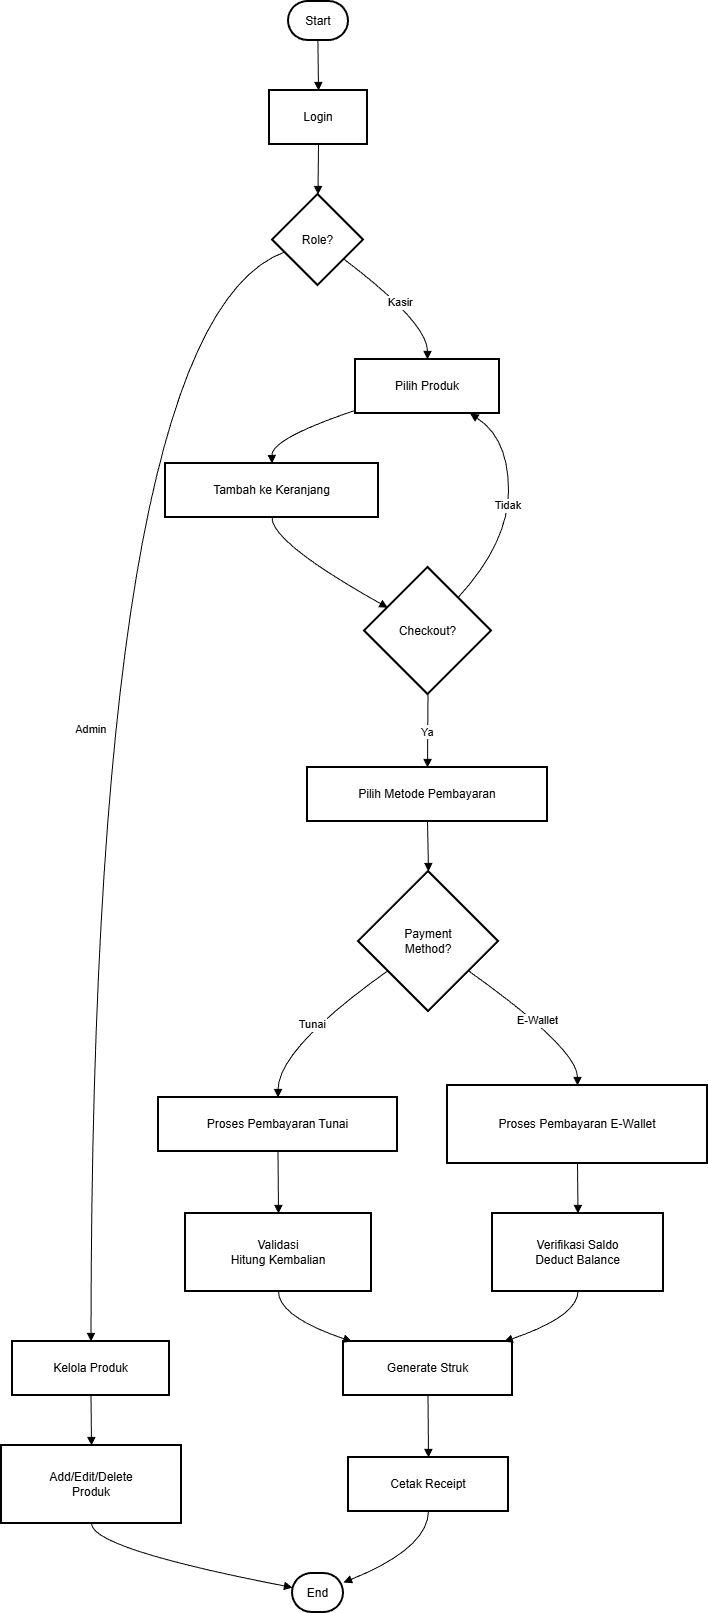

The diagram above was exported from draw.io. Its source (the exported page's mxGraphModel, read from the mxfile embedded in the PNG):
<mxGraphModel dx="1426" dy="857" grid="1" gridSize="10" guides="1" tooltips="1" connect="1" arrows="1" fold="1" page="1" pageScale="1" pageWidth="827" pageHeight="1169" math="0" shadow="0">
  <root>
    <mxCell id="0" />
    <mxCell id="1" parent="0" />
    <mxCell id="cyjDk5at14zt3r0cDTyE-158" parent="1" style="rounded=1;whiteSpace=wrap;arcSize=50;strokeWidth=2;" value="Start" vertex="1">
      <mxGeometry height="39" width="60" x="327" y="20" as="geometry" />
    </mxCell>
    <mxCell id="cyjDk5at14zt3r0cDTyE-159" parent="1" style="whiteSpace=wrap;strokeWidth=2;" value="Login" vertex="1">
      <mxGeometry height="54" width="98" x="308" y="109" as="geometry" />
    </mxCell>
    <mxCell id="cyjDk5at14zt3r0cDTyE-160" parent="1" style="rhombus;strokeWidth=2;whiteSpace=wrap;" value="Role?" vertex="1">
      <mxGeometry height="91" width="91" x="311" y="213" as="geometry" />
    </mxCell>
    <mxCell id="cyjDk5at14zt3r0cDTyE-161" parent="1" style="whiteSpace=wrap;strokeWidth=2;" value="Kelola Produk" vertex="1">
      <mxGeometry height="54" width="157" x="51" y="1360" as="geometry" />
    </mxCell>
    <mxCell id="cyjDk5at14zt3r0cDTyE-162" parent="1" style="whiteSpace=wrap;strokeWidth=2;" value="Add/Edit/Delete&#10;Produk" vertex="1">
      <mxGeometry height="78" width="180" x="40" y="1464" as="geometry" />
    </mxCell>
    <mxCell id="cyjDk5at14zt3r0cDTyE-163" parent="1" style="rounded=1;whiteSpace=wrap;arcSize=50;strokeWidth=2;" value="End" vertex="1">
      <mxGeometry height="39" width="51" x="331" y="1592" as="geometry" />
    </mxCell>
    <mxCell id="cyjDk5at14zt3r0cDTyE-164" parent="1" style="whiteSpace=wrap;strokeWidth=2;" value="Pilih Produk" vertex="1">
      <mxGeometry height="54" width="144" x="394" y="378" as="geometry" />
    </mxCell>
    <mxCell id="cyjDk5at14zt3r0cDTyE-165" parent="1" style="whiteSpace=wrap;strokeWidth=2;" value="Tambah ke Keranjang" vertex="1">
      <mxGeometry height="54" width="213" x="204" y="482" as="geometry" />
    </mxCell>
    <mxCell id="cyjDk5at14zt3r0cDTyE-166" parent="1" style="rhombus;strokeWidth=2;whiteSpace=wrap;" value="Checkout?" vertex="1">
      <mxGeometry height="127" width="127" x="403" y="586" as="geometry" />
    </mxCell>
    <mxCell id="cyjDk5at14zt3r0cDTyE-167" parent="1" style="whiteSpace=wrap;strokeWidth=2;" value="Pilih Metode Pembayaran" vertex="1">
      <mxGeometry height="54" width="240" x="346" y="786" as="geometry" />
    </mxCell>
    <mxCell id="cyjDk5at14zt3r0cDTyE-168" parent="1" style="rhombus;strokeWidth=2;whiteSpace=wrap;" value="Payment&#10;Method?" vertex="1">
      <mxGeometry height="140" width="140" x="397" y="890" as="geometry" />
    </mxCell>
    <mxCell id="cyjDk5at14zt3r0cDTyE-169" parent="1" style="whiteSpace=wrap;strokeWidth=2;" value="Proses Pembayaran Tunai" vertex="1">
      <mxGeometry height="54" width="239" x="197" y="1116" as="geometry" />
    </mxCell>
    <mxCell id="cyjDk5at14zt3r0cDTyE-170" parent="1" style="whiteSpace=wrap;strokeWidth=2;" value="Validasi&#10;Hitung Kembalian" vertex="1">
      <mxGeometry height="78" width="186" x="224" y="1232" as="geometry" />
    </mxCell>
    <mxCell id="cyjDk5at14zt3r0cDTyE-171" parent="1" style="whiteSpace=wrap;strokeWidth=2;" value="Proses Pembayaran E-Wallet" vertex="1">
      <mxGeometry height="78" width="260" x="486" y="1104" as="geometry" />
    </mxCell>
    <mxCell id="cyjDk5at14zt3r0cDTyE-172" parent="1" style="whiteSpace=wrap;strokeWidth=2;" value="Verifikasi Saldo&#10;Deduct Balance" vertex="1">
      <mxGeometry height="78" width="171" x="531" y="1232" as="geometry" />
    </mxCell>
    <mxCell id="cyjDk5at14zt3r0cDTyE-173" parent="1" style="whiteSpace=wrap;strokeWidth=2;" value="Generate Struk" vertex="1">
      <mxGeometry height="54" width="169" x="382" y="1360" as="geometry" />
    </mxCell>
    <mxCell id="cyjDk5at14zt3r0cDTyE-174" parent="1" style="whiteSpace=wrap;strokeWidth=2;" value="Cetak Receipt" vertex="1">
      <mxGeometry height="54" width="160" x="387" y="1476" as="geometry" />
    </mxCell>
    <mxCell id="cyjDk5at14zt3r0cDTyE-175" edge="1" parent="1" source="cyjDk5at14zt3r0cDTyE-158" style="curved=1;startArrow=none;endArrow=block;exitX=0.49;exitY=1;entryX=0.5;entryY=0;rounded=0;" target="cyjDk5at14zt3r0cDTyE-159" value="">
      <mxGeometry relative="1" as="geometry">
        <Array as="points" />
      </mxGeometry>
    </mxCell>
    <mxCell id="cyjDk5at14zt3r0cDTyE-176" edge="1" parent="1" source="cyjDk5at14zt3r0cDTyE-159" style="curved=1;startArrow=none;endArrow=block;exitX=0.5;exitY=1;entryX=0.5;entryY=0;rounded=0;" target="cyjDk5at14zt3r0cDTyE-160" value="">
      <mxGeometry relative="1" as="geometry">
        <Array as="points" />
      </mxGeometry>
    </mxCell>
    <mxCell id="cyjDk5at14zt3r0cDTyE-177" edge="1" parent="1" source="cyjDk5at14zt3r0cDTyE-160" style="curved=1;startArrow=none;endArrow=block;exitX=0;exitY=0.68;entryX=0.5;entryY=-0.01;rounded=0;" target="cyjDk5at14zt3r0cDTyE-161" value="Admin">
      <mxGeometry relative="1" as="geometry">
        <Array as="points">
          <mxPoint x="130" y="341" />
        </Array>
      </mxGeometry>
    </mxCell>
    <mxCell id="cyjDk5at14zt3r0cDTyE-178" edge="1" parent="1" source="cyjDk5at14zt3r0cDTyE-161" style="curved=1;startArrow=none;endArrow=block;exitX=0.5;exitY=0.99;entryX=0.5;entryY=0;rounded=0;" target="cyjDk5at14zt3r0cDTyE-162" value="">
      <mxGeometry relative="1" as="geometry">
        <Array as="points" />
      </mxGeometry>
    </mxCell>
    <mxCell id="cyjDk5at14zt3r0cDTyE-179" edge="1" parent="1" source="cyjDk5at14zt3r0cDTyE-162" style="curved=1;startArrow=none;endArrow=block;exitX=0.5;exitY=1;entryX=0;entryY=0.36;rounded=0;" target="cyjDk5at14zt3r0cDTyE-163" value="">
      <mxGeometry relative="1" as="geometry">
        <Array as="points">
          <mxPoint x="130" y="1567" />
        </Array>
      </mxGeometry>
    </mxCell>
    <mxCell id="cyjDk5at14zt3r0cDTyE-180" edge="1" parent="1" source="cyjDk5at14zt3r0cDTyE-160" style="curved=1;startArrow=none;endArrow=block;exitX=1;exitY=0.87;entryX=0.5;entryY=-0.01;rounded=0;" target="cyjDk5at14zt3r0cDTyE-164" value="Kasir">
      <mxGeometry relative="1" as="geometry">
        <Array as="points">
          <mxPoint x="466" y="341" />
        </Array>
      </mxGeometry>
    </mxCell>
    <mxCell id="cyjDk5at14zt3r0cDTyE-181" edge="1" parent="1" source="cyjDk5at14zt3r0cDTyE-164" style="curved=1;startArrow=none;endArrow=block;exitX=0;exitY=0.94;entryX=0.5;entryY=-0.01;rounded=0;" target="cyjDk5at14zt3r0cDTyE-165" value="">
      <mxGeometry relative="1" as="geometry">
        <Array as="points">
          <mxPoint x="310" y="457" />
        </Array>
      </mxGeometry>
    </mxCell>
    <mxCell id="cyjDk5at14zt3r0cDTyE-182" edge="1" parent="1" source="cyjDk5at14zt3r0cDTyE-165" style="curved=1;startArrow=none;endArrow=block;exitX=0.5;exitY=0.99;entryX=0;entryY=0.21;rounded=0;" target="cyjDk5at14zt3r0cDTyE-166" value="">
      <mxGeometry relative="1" as="geometry">
        <Array as="points">
          <mxPoint x="310" y="561" />
        </Array>
      </mxGeometry>
    </mxCell>
    <mxCell id="cyjDk5at14zt3r0cDTyE-183" edge="1" parent="1" source="cyjDk5at14zt3r0cDTyE-166" style="curved=1;startArrow=none;endArrow=block;exitX=0.95;exitY=0;entryX=0.79;entryY=0.99;rounded=0;" target="cyjDk5at14zt3r0cDTyE-164" value="Tidak">
      <mxGeometry relative="1" as="geometry">
        <Array as="points">
          <mxPoint x="547" y="561" />
          <mxPoint x="547" y="457" />
        </Array>
      </mxGeometry>
    </mxCell>
    <mxCell id="cyjDk5at14zt3r0cDTyE-184" edge="1" parent="1" source="cyjDk5at14zt3r0cDTyE-166" style="curved=1;startArrow=none;endArrow=block;exitX=0.5;exitY=0.99;entryX=0.5;entryY=0;rounded=0;" target="cyjDk5at14zt3r0cDTyE-167" value="Ya">
      <mxGeometry relative="1" as="geometry">
        <Array as="points" />
      </mxGeometry>
    </mxCell>
    <mxCell id="cyjDk5at14zt3r0cDTyE-185" edge="1" parent="1" source="cyjDk5at14zt3r0cDTyE-167" style="curved=1;startArrow=none;endArrow=block;exitX=0.5;exitY=1;entryX=0.5;entryY=0;rounded=0;" target="cyjDk5at14zt3r0cDTyE-168" value="">
      <mxGeometry relative="1" as="geometry">
        <Array as="points" />
      </mxGeometry>
    </mxCell>
    <mxCell id="cyjDk5at14zt3r0cDTyE-186" edge="1" parent="1" source="cyjDk5at14zt3r0cDTyE-168" style="curved=1;startArrow=none;endArrow=block;exitX=0;exitY=0.86;entryX=0.5;entryY=-0.01;rounded=0;" target="cyjDk5at14zt3r0cDTyE-169" value="Tunai">
      <mxGeometry relative="1" as="geometry">
        <Array as="points">
          <mxPoint x="317" y="1067" />
        </Array>
      </mxGeometry>
    </mxCell>
    <mxCell id="cyjDk5at14zt3r0cDTyE-187" edge="1" parent="1" source="cyjDk5at14zt3r0cDTyE-169" style="curved=1;startArrow=none;endArrow=block;exitX=0.5;exitY=0.99;entryX=0.5;entryY=0;rounded=0;" target="cyjDk5at14zt3r0cDTyE-170" value="">
      <mxGeometry relative="1" as="geometry">
        <Array as="points" />
      </mxGeometry>
    </mxCell>
    <mxCell id="cyjDk5at14zt3r0cDTyE-188" edge="1" parent="1" source="cyjDk5at14zt3r0cDTyE-168" style="curved=1;startArrow=none;endArrow=block;exitX=0.99;exitY=0.86;entryX=0.5;entryY=0;rounded=0;" target="cyjDk5at14zt3r0cDTyE-171" value="E-Wallet">
      <mxGeometry relative="1" as="geometry">
        <Array as="points">
          <mxPoint x="616" y="1067" />
        </Array>
      </mxGeometry>
    </mxCell>
    <mxCell id="cyjDk5at14zt3r0cDTyE-189" edge="1" parent="1" source="cyjDk5at14zt3r0cDTyE-171" style="curved=1;startArrow=none;endArrow=block;exitX=0.5;exitY=1;entryX=0.5;entryY=0;rounded=0;" target="cyjDk5at14zt3r0cDTyE-172" value="">
      <mxGeometry relative="1" as="geometry">
        <Array as="points" />
      </mxGeometry>
    </mxCell>
    <mxCell id="cyjDk5at14zt3r0cDTyE-190" edge="1" parent="1" source="cyjDk5at14zt3r0cDTyE-170" style="curved=1;startArrow=none;endArrow=block;exitX=0.5;exitY=1;entryX=0.04;entryY=-0.01;rounded=0;" target="cyjDk5at14zt3r0cDTyE-173" value="">
      <mxGeometry relative="1" as="geometry">
        <Array as="points">
          <mxPoint x="317" y="1335" />
        </Array>
      </mxGeometry>
    </mxCell>
    <mxCell id="cyjDk5at14zt3r0cDTyE-191" edge="1" parent="1" source="cyjDk5at14zt3r0cDTyE-172" style="curved=1;startArrow=none;endArrow=block;exitX=0.5;exitY=1;entryX=0.96;entryY=-0.01;rounded=0;" target="cyjDk5at14zt3r0cDTyE-173" value="">
      <mxGeometry relative="1" as="geometry">
        <Array as="points">
          <mxPoint x="616" y="1335" />
        </Array>
      </mxGeometry>
    </mxCell>
    <mxCell id="cyjDk5at14zt3r0cDTyE-192" edge="1" parent="1" source="cyjDk5at14zt3r0cDTyE-173" style="curved=1;startArrow=none;endArrow=block;exitX=0.5;exitY=0.99;entryX=0.5;entryY=-0.01;rounded=0;" target="cyjDk5at14zt3r0cDTyE-174" value="">
      <mxGeometry relative="1" as="geometry">
        <Array as="points" />
      </mxGeometry>
    </mxCell>
    <mxCell id="cyjDk5at14zt3r0cDTyE-193" edge="1" parent="1" source="cyjDk5at14zt3r0cDTyE-174" style="curved=1;startArrow=none;endArrow=block;exitX=0.5;exitY=0.99;entryX=1;entryY=0.23;rounded=0;" target="cyjDk5at14zt3r0cDTyE-163" value="">
      <mxGeometry relative="1" as="geometry">
        <Array as="points">
          <mxPoint x="466" y="1567" />
        </Array>
      </mxGeometry>
    </mxCell>
  </root>
</mxGraphModel>